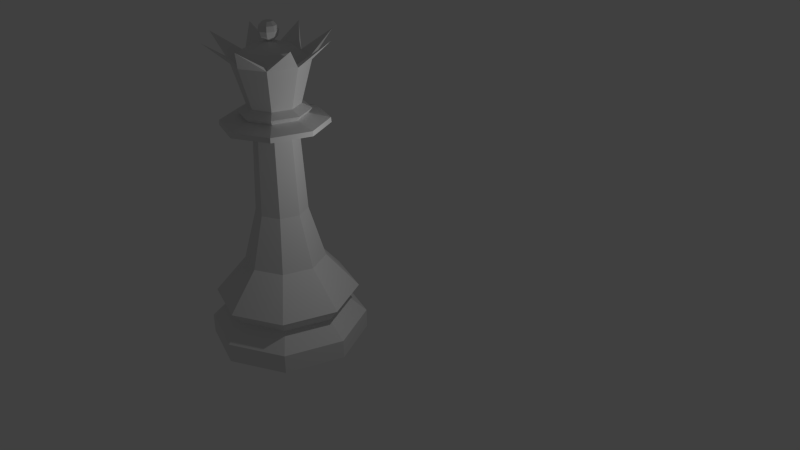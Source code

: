# Source: low-poly-queen.blend  (saved by Blender 2.76.0; exported with 4.5.12 LTS)
import bpy
from mathutils import Matrix  # noqa: F401  (used for matrix-valued properties, if any)

bpy.ops.wm.read_factory_settings(use_empty=True)
scene = bpy.context.scene
scene.name = 'Scene'

# ---- collections
col_collection_1 = bpy.data.collections.new('Collection 1'); scene.collection.children.link(col_collection_1)

# ---- world
world_world = bpy.data.worlds.new('World'); scene.world = world_world
world_world.color = (0.05088, 0.05088, 0.05088)
world_world.use_sun_shadow = False
world_world.sun_shadow_jitter_overblur = 0.0
world_world.cycles.sampling_method = 'MANUAL'
world_world.cycles.sample_map_resolution = 256

# ---- cameras
cam_camera = bpy.data.cameras.new('Camera')
cam_camera.clip_end = 100.0
cam_camera.lens = 35.0
cam_camera.sensor_width = 32.0
cam_camera.sensor_height = 18.0
cam_camera.ortho_scale = 7.314
cam_camera.dof.focus_distance = 0.0
cam_camera.dof.aperture_fstop = 128.0

# ---- lights
light_lamp = bpy.data.lights.new('Lamp', 'POINT')
light_lamp.transmission_factor = 0.0
light_lamp.cutoff_distance = 30.0
light_lamp.energy = 100.0
light_lamp.shadow_buffer_clip_start = 1.001
light_lamp.shadow_soft_size = 0.1
light_lamp.shadow_maximum_resolution = 0.006
light_lamp.use_absolute_resolution = True
light_lamp.cycles.use_multiple_importance_sampling = False

# ---- meshes
me_queen = bpy.data.meshes.new('Queen')
me_queen.from_pydata([(0.4738, 0.4721, 4.572), (0.0008658, 0.668, 4.572), (-2.902e-08, 0.4849, 4.665), (0.3429, 0.3429, 4.665), (0.6697, -0.0008659, 4.572), (0.4849, -2.068e-08, 4.665), (0.4192, 0.4165, 4.482), (0.001347, 0.5896, 4.482), (-0.4721, 0.4721, 4.572), (-0.3429, 0.3429, 4.665), (0.4738, -0.4738, 4.572), (0.3429, -0.3429, 4.665), (0.5923, -0.001347, 4.482), (0.6957, 0.6957, 4.388), (-1.055e-07, 0.9838, 4.388), (-0.4165, 0.4165, 4.482), (-0.668, -0.0008659, 4.572), (-0.4849, 6.297e-09, 4.665), (0.0008658, -0.6697, 4.572), (-7.141e-08, -0.4849, 4.665), (0.4192, -0.4192, 4.482), (0.9838, 1.748e-08, 4.388), (0.6999, 0.6999, 4.297), (-1.042e-07, 0.9897, 4.297), (-0.6957, 0.6957, 4.388), (-0.5896, -0.001347, 4.482), (-0.4721, -0.4738, 4.572), (-0.3429, -0.3429, 4.665), (0.001347, -0.5923, 4.482), (0.6957, -0.6957, 4.388), (0.9897, 1.47e-08, 4.297), (-0.6999, 0.6999, 4.297), (0.2951, 0.2951, 4.178), (-4.748e-08, 0.4174, 4.178), (-0.9838, -3.225e-08, 4.388), (-0.4165, -0.4192, 4.482), (-8.704e-08, -0.9838, 4.388), (0.6999, -0.6999, 4.297), (0.4174, -2.501e-08, 4.178), (-0.9897, -3.533e-08, 4.297), (-0.2951, 0.2951, 4.178), (0.3444, 0.3444, 2.645), (-4.662e-08, 0.4871, 2.645), (-0.6957, -0.6957, 4.388), (-8.562e-08, -0.9897, 4.297), (0.2951, -0.2951, 4.178), (0.4871, -2.67e-08, 2.645), (-0.6999, -0.6999, 4.297), (-0.4174, -1.792e-09, 4.178), (-0.3444, 0.3444, 2.645), (0.5408, 0.5408, 1.645), (-4.382e-08, 0.7648, 1.645), (-2.605e-08, 0.06884, 5.79), (-8.397e-08, -0.4174, 4.178), (0.3444, -0.3444, 2.645), (0.04868, 0.04868, 5.79), (0.7648, -3.343e-08, 1.645), (0.06884, 5.875e-09, 5.79), (-0.2951, -0.2951, 4.178), (-0.4871, 3.983e-10, 2.645), (-0.5408, 0.5408, 1.645), (-7.889e-09, 1.368, 0.9478), (0.9671, 0.9671, 0.9478), (-0.04868, 0.04868, 5.79), (0.04868, -0.04868, 5.79), (-0.06884, -1.192e-09, 5.79), (-2.118e-08, -0.06884, 5.79), (-0.04868, -0.04868, 5.79), (-0.5, -0.5, 5.438), (-8.92e-08, -0.4871, 2.645), (0.5408, -0.5408, 1.645), (1.368, -5.978e-08, 0.9478), (-7.186e-08, -0.7071, 5.438), (-0.7071, -1.972e-08, 5.438), (0.5, -0.5, 5.438), (-0.3444, -0.3444, 2.645), (-0.7648, 9.12e-09, 1.645), (-0.9671, 0.9671, 0.9478), (-2.031e-08, 1.159, 0.6792), (0.8197, 0.8197, 0.6792), (-0.5, 0.5, 5.438), (0.7071, -1.255e-09, 5.438), (-1.107e-07, -0.7648, 1.645), (0.9671, -0.9671, 0.9478), (1.159, -5.067e-08, 0.6792), (0.5, 0.5, 5.438), (-0.5408, -0.5408, 1.645), (-1.368, 1.631e-08, 0.9478), (-0.8197, 0.8197, 0.6792), (0.0, 1.5, 0.3672), (1.061, 1.061, 0.3672), (-6.785e-08, 0.7071, 5.438), (-1.275e-07, -1.368, 0.9478), (0.8197, -0.8197, 0.6792), (1.5, -6.557e-08, 0.3672), (-0.9671, -0.9671, 0.9478), (-1.159, 1.382e-08, 0.6792), (-1.061, 1.061, 0.3672), (0.0, 1.5, 0.0), (1.061, 1.061, 0.0), (-1.217e-07, -1.159, 0.6792), (1.061, -1.061, 0.3672), (1.5, -6.557e-08, 0.0), (-0.8197, -0.8197, 0.6792), (-1.5, 1.789e-08, 0.3672), (-1.061, 1.061, 0.0), (1.061, -1.061, 0.0), (-1.311e-07, -1.5, 0.0), (-1.061, -1.061, 0.0), (-1.5, 1.789e-08, 0.0), (-1.311e-07, -1.5, 0.3672), (-1.061, -1.061, 0.3672), (0.05992, -0.06923, 6.115), (0.1038, -0.1199, 6.048), (0.1198, -0.1385, 5.956), (0.1038, -0.1199, 5.865), (0.05992, -0.06923, 5.798), (-0.006588, -0.09133, 6.115), (-0.01141, -0.1582, 6.048), (-0.01318, -0.1827, 5.956), (-0.01141, -0.1582, 5.865), (-0.006588, -0.09133, 5.798), (-0.06923, -0.05992, 6.115), (-0.1199, -0.1038, 6.048), (-0.1385, -0.1198, 5.956), (-0.1199, -0.1038, 5.865), (-0.06923, -0.05992, 5.798), (5.492e-08, 9.296e-08, 6.139), (-0.09133, 0.006588, 6.115), (-0.1582, 0.01141, 6.048), (-0.1827, 0.01318, 5.956), (-0.1582, 0.01141, 5.865), (-0.09133, 0.006588, 5.798), (-0.05992, 0.06923, 6.115), (-0.1038, 0.1199, 6.048), (-0.1198, 0.1385, 5.956), (-0.1038, 0.1199, 5.865), (-0.05992, 0.06923, 5.798), (0.006588, 0.09133, 6.115), (0.01141, 0.1582, 6.048), (0.01318, 0.1827, 5.956), (0.01141, 0.1582, 5.865), (0.006588, 0.09133, 5.798), (0.06923, 0.05992, 6.115), (0.1199, 0.1038, 6.048), (0.1385, 0.1198, 5.956), (0.1199, 0.1038, 5.865), (0.06923, 0.05992, 5.798), (0.09133, -0.006588, 6.115), (0.1582, -0.01141, 6.048), (0.1827, -0.01318, 5.956), (0.1582, -0.01141, 5.865), (0.09133, -0.006588, 5.798), (-5.175e-08, -0.4684, 5.642), (0.3312, 0.3312, 5.642), (-5.336e-08, 0.4684, 5.642), (-0.3312, -0.3312, 5.642), (-0.3312, 0.3312, 5.642), (-0.4684, -1.335e-08, 5.642), (0.3312, -0.3312, 5.642), (0.4684, 3.152e-09, 5.642), (-1.065, -0.4412, 5.865), (-1.065, 0.4412, 5.865), (-0.5, 0.5, 5.438), (-0.4412, 1.065, 5.865), (0.4412, 1.065, 5.865), (1.065, 0.4412, 5.865), (1.065, -0.4412, 5.865), (0.4412, -1.065, 5.865), (-6.819e-08, -0.6635, 5.475), (0.4692, 0.4692, 5.475), (-0.4692, 0.4692, 5.475), (0.4692, -0.4692, 5.475), (-6.52e-08, 0.6635, 5.475), (-0.4692, -0.4692, 5.475), (-0.6635, -1.856e-08, 5.475), (0.6635, -4.499e-10, 5.475), (-0.4412, -1.065, 5.865)], [(80, 163)], [(0, 1, 2, 3), (4, 0, 3, 5), (6, 7, 1, 0), (1, 8, 9, 2), (10, 4, 5, 11), (12, 6, 0, 4), (13, 14, 7, 6), (7, 15, 8, 1), (8, 16, 17, 9), (18, 10, 11, 19), (20, 12, 4, 10), (21, 13, 6, 12), (14, 13, 22, 23), (14, 24, 15, 7), (15, 25, 16, 8), (16, 26, 27, 17), (26, 18, 19, 27), (28, 20, 10, 18), (29, 21, 12, 20), (13, 21, 30, 22), (24, 14, 23, 31), (32, 33, 23, 22), (24, 34, 25, 15), (25, 35, 26, 16), (35, 28, 18, 26), (36, 29, 20, 28), (21, 29, 37, 30), (38, 32, 22, 30), (34, 24, 31, 39), (33, 40, 31, 23), (41, 42, 33, 32), (34, 43, 35, 25), (43, 36, 28, 35), (29, 36, 44, 37), (45, 38, 30, 37), (46, 41, 32, 38), (43, 34, 39, 47), (40, 48, 39, 31), (42, 49, 40, 33), (50, 51, 42, 41), (36, 43, 47, 44), (53, 45, 37, 44), (54, 46, 38, 45), (56, 50, 41, 46), (48, 58, 47, 39), (49, 59, 48, 40), (51, 60, 49, 42), (61, 51, 50, 62), (154, 155, 52, 55), (58, 53, 44, 47), (69, 54, 45, 53), (70, 56, 46, 54), (62, 50, 56, 71), (157, 158, 65, 63), (59, 75, 58, 48), (60, 76, 59, 49), (77, 60, 51, 61), (78, 61, 62, 79), (156, 153, 66, 67), (155, 157, 63, 52), (160, 154, 55, 57), (158, 156, 67, 65), (153, 159, 64, 66), (75, 69, 53, 58), (82, 70, 54, 69), (71, 56, 70, 83), (79, 62, 71, 84), (19, 11, 74, 72), (159, 160, 57, 64), (5, 3, 85, 81), (76, 86, 75, 59), (87, 76, 60, 77), (88, 77, 61, 78), (89, 78, 79, 90), (2, 9, 80, 91), (9, 17, 73, 80), (86, 82, 69, 75), (83, 70, 82, 92), (84, 71, 83, 93), (90, 79, 84, 94), (3, 2, 91, 85), (27, 19, 72, 68), (95, 86, 76, 87), (96, 87, 77, 88), (97, 88, 78, 89), (98, 89, 90, 99), (11, 5, 81, 74), (92, 82, 86, 95), (93, 83, 92, 100), (94, 84, 93, 101), (99, 90, 94, 102), (17, 27, 68, 73), (103, 95, 87, 96), (104, 96, 88, 97), (105, 97, 89, 98), (98, 99, 102, 106, 107, 108, 109, 105), (100, 92, 95, 103), (101, 93, 100, 110), (102, 94, 101, 106), (111, 103, 96, 104), (109, 104, 97, 105), (106, 101, 110, 107), (107, 110, 111, 108), (108, 111, 104, 109), (110, 100, 103, 111), (115, 114, 119, 120), (113, 112, 117, 118), (116, 115, 120, 121), (114, 113, 118, 119), (121, 120, 125, 126), (119, 118, 123, 124), (120, 119, 124, 125), (118, 117, 122, 123), (126, 125, 131, 132), (124, 123, 129, 130), (125, 124, 130, 131), (123, 122, 128, 129), (132, 131, 136, 137), (130, 129, 134, 135), (131, 130, 135, 136), (129, 128, 133, 134), (137, 136, 141, 142), (135, 134, 139, 140), (136, 135, 140, 141), (134, 133, 138, 139), (140, 139, 144, 145), (141, 140, 145, 146), (139, 138, 143, 144), (142, 141, 146, 147), (146, 145, 150, 151), (144, 143, 148, 149), (147, 146, 151, 152), (145, 144, 149, 150), (112, 127, 117), (117, 127, 122), (122, 127, 128), (128, 127, 133), (133, 127, 138), (138, 127, 143), (143, 127, 148), (151, 150, 114, 115), (149, 148, 112, 113), (152, 151, 115, 116), (150, 149, 113, 114), (148, 127, 112), (55, 147, 152, 57), (57, 152, 116, 64), (64, 116, 121, 66), (66, 121, 126, 67), (67, 126, 132, 65), (65, 132, 137, 63), (63, 137, 142, 52), (52, 142, 147, 55), (176, 160, 159, 172), (159, 153, 169, 172), (156, 158, 175, 174), (176, 170, 154, 160), (173, 171, 157, 155), (174, 169, 153, 156), (175, 158, 157, 171), (173, 155, 154, 170), (162, 73, 175), (163, 73, 162), (171, 163, 162), (175, 171, 162), (171, 173, 164), (163, 171, 164), (91, 163, 164), (173, 91, 164), (175, 73, 161), (174, 161, 68), (68, 161, 73), (174, 175, 161), (68, 177, 174), (169, 177, 72), (174, 177, 169), (72, 177, 68), (72, 168, 169), (72, 74, 168), (74, 172, 168), (169, 168, 172), (176, 172, 167), (167, 172, 74), (74, 81, 167), (167, 81, 176), (170, 176, 166), (166, 176, 81), (81, 85, 166), (166, 85, 170), (170, 85, 165), (85, 91, 165), (91, 173, 165), (165, 173, 170)])
me_queen.use_remesh_preserve_volume = False
me_queen.use_remesh_preserve_attributes = False
me_queen.use_mirror_vertex_groups = False
me_queen.update()

# ---- objects
ob_queen = bpy.data.objects.new('Queen', me_queen)
ob_lamp = bpy.data.objects.new('Lamp', light_lamp)
ob_camera = bpy.data.objects.new('Camera', cam_camera)

# ---- transforms, parenting, visibility, modifiers, constraints
ob_queen.location = (0.0, 0.0, 0.0)
ob_queen.rotation_euler = (0.0, -0.0, 3.999)
ob_queen.scale = (1.333, 1.333, 1.333)
ob_queen.lineart.crease_threshold = 0.0
ob_lamp.location = (4.076, 1.005, 5.904)
ob_lamp.rotation_euler = (0.6503, 0.05522, 1.866)
ob_lamp.lock_rotations_4d = False
ob_lamp.empty_display_type = 'ARROWS'
ob_lamp.color = (0.0, 0.0, 0.0, 0.0)
ob_lamp.lineart.crease_threshold = 0.0
ob_camera.location = (16.28, -11.21, 12.74)
ob_camera.rotation_euler = (1.109, 0.01082, 0.8149)
ob_camera.lock_rotations_4d = False
ob_camera.empty_display_type = 'ARROWS'
ob_camera.color = (0.0, 0.0, 0.0, 0.0)
ob_camera.display_type = 'WIRE'
ob_camera.lineart.crease_threshold = 0.0

# ---- collection membership
col_collection_1.objects.link(ob_queen)
col_collection_1.objects.link(ob_lamp)
col_collection_1.objects.link(ob_camera)

# ---- scene / render settings (as saved in the file)
scene.camera = ob_camera
scene.frame_start = 1; scene.frame_end = 250; scene.frame_set(1)
scene.render.engine = 'BLENDER_EEVEE_NEXT'
scene.render.resolution_percentage = 50
scene.render.dither_intensity = 0.0
scene.cycles.use_denoising = False
scene.cycles.samples = 10
scene.cycles.sampling_pattern = 'TABULATED_SOBOL'
scene.cycles.light_sampling_threshold = 0.0
scene.cycles.use_adaptive_sampling = False
scene.cycles.use_light_tree = False
scene.cycles.blur_glossy = 0.0
scene.cycles.pixel_filter_type = 'GAUSSIAN'
scene.cycles.sample_clamp_indirect = 0.0
scene.view_settings.view_transform = 'Standard'
bpy.context.view_layer.update()
